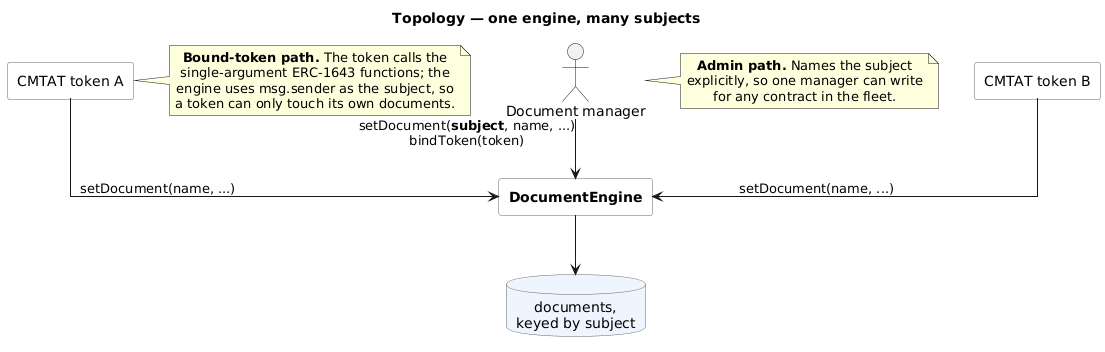

The diagram above was rendered by PlantUML. Its source (embedded in the PNG):
@startuml
title Topology — one engine, many subjects

skinparam componentStyle rectangle
skinparam shadowing false
skinparam defaultTextAlignment center
skinparam linetype ortho
skinparam component {
  BackgroundColor #FDFDFD
  BorderColor #666666
}
skinparam database {
  BackgroundColor #EEF5FF
  BorderColor #666666
}

actor "Document manager" as Operator

component "CMTAT token A" as TokenA
component "CMTAT token B" as TokenB
component "**DocumentEngine**" as Engine
database "documents,\nkeyed by subject" as Store

TokenA --> Engine : setDocument(name, ...)
TokenB --> Engine : setDocument(name, ...)
Operator --> Engine : setDocument(**subject**, name, ...)\nbindToken(token)
Engine --> Store

note right of TokenA
  **Bound-token path.** The token calls the
  single-argument ERC-1643 functions; the
  engine uses msg.sender as the subject, so
  a token can only touch its own documents.
end note

note right of Operator
  **Admin path.** Names the subject
  explicitly, so one manager can write
  for any contract in the fleet.
end note

@enduml